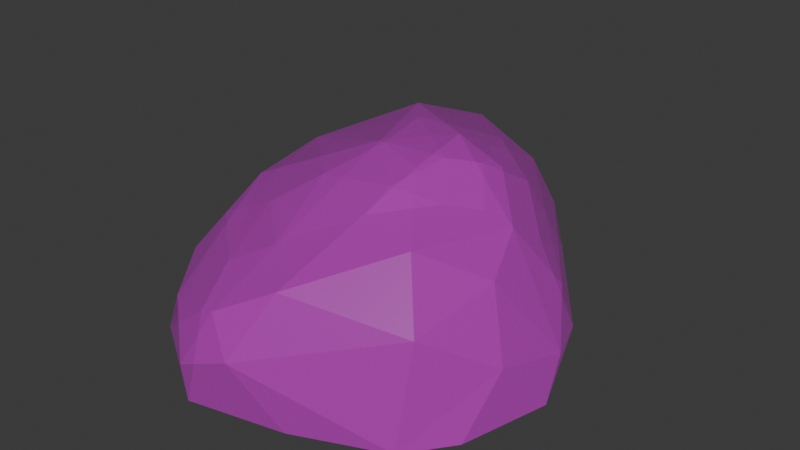 # Source: rock.blend  (saved by Blender 4.2.66; exported with 4.5.12 LTS)
import bpy
from mathutils import Matrix  # noqa: F401  (used for matrix-valued properties, if any)

bpy.ops.wm.read_factory_settings(use_empty=True)
scene = bpy.context.scene
scene.name = 'Scene'

# ---- collections
col_collection = bpy.data.collections.new('Collection'); scene.collection.children.link(col_collection)

# ---- images (referenced by path relative to the original .blend; pixels are not part of the script)
import os
ASSET_DIR = os.environ.get("B2B_ASSET_DIR", "")  # directory of the original .blend (textures are referenced by path, not embedded)
HERE = os.path.dirname(os.path.abspath(__file__))  # packed textures are extracted next to this script under _unpacked/

def load_image(name, relpath, width, height, colorspace="sRGB"):
    """Load a texture the original file referenced (path relative to the .blend, or extracted next to this script)."""
    p = next((c for c in (os.path.join(HERE, relpath), os.path.join(ASSET_DIR, relpath)) if relpath and os.path.exists(c)), "")
    if p:
        img = bpy.data.images.load(p, check_existing=True)
        img.name = name
    else:  # same state as the original file: an image datablock whose file is absent (Cycles renders it pink)
        img = bpy.data.images.new(name, width, height)
        img.source = "FILE"
        img.filepath = "//" + (relpath or name)
    img.colorspace_settings.name = colorspace
    return img
img_texture_gradient_png_039 = load_image('texture_gradient.png.039', 'texture_gradient.png', 1024, 1024, 'sRGB')
img_texture_gradient_png_040 = load_image('texture_gradient.png.040', 'texture_gradient.png', 1024, 1024, 'Non-Color')

# ---- materials (node trees are filled in below, after node groups)
mat_allcolors_material_018 = bpy.data.materials.new('AllColors_Material.018')
mat_allcolors_material_018.surface_render_method = 'BLENDED'
mat_allcolors_material_018.blend_method = 'BLEND'
mat_allcolors_material_018.use_transparency_overlap = False
mat_allcolors_material_018.show_transparent_back = False

# ---- material node trees
mat_allcolors_material_018.use_nodes = True; mat_allcolors_material_018.node_tree.nodes.clear()
_N = mat_allcolors_material_018.node_tree.nodes; _L = mat_allcolors_material_018.node_tree.links
n0 = _N.new('ShaderNodeBsdfPrincipled'); n0.name = 'Principled BSDF'; n0.location = (10, 300)
n0.inputs[2].default_value = 0.4
n0.inputs[27].default_value = (0.0, 0.0, 0.0, 1.0)
n0.inputs[28].default_value = 1.0
n1 = _N.new('ShaderNodeOutputMaterial'); n1.name = 'Material Output'; n1.location = (300, 300)
n2 = _N.new('ShaderNodeNormalMap'); n2.name = 'Normal Map'; n2.location = (-300, -300)
n2.label = 'Normal/Map'
n2.inputs[0].default_value = 0.0
n3 = _N.new('ShaderNodeTexImage'); n3.name = 'Image Texture'; n3.location = (-300, 600)
n3.image = img_texture_gradient_png_039
n4 = _N.new('ShaderNodeTexImage'); n4.name = 'Image Texture.001'; n4.location = (-300, 0)
n4.image = img_texture_gradient_png_040
_L.new(n0.outputs[0], n1.inputs[0])
_L.new(n2.outputs[0], n0.inputs[5])
_L.new(n3.outputs[0], n0.inputs[0])
_L.new(n4.outputs[0], n0.inputs[4])
n1.is_active_output = True

# ---- world
world_world = bpy.data.worlds.new('World'); scene.world = world_world
world_world.use_nodes = True; world_world.node_tree.nodes.clear()
_N = world_world.node_tree.nodes; _L = world_world.node_tree.links
n0 = _N.new('ShaderNodeOutputWorld'); n0.name = 'World Output'; n0.location = (300, 300)
n1 = _N.new('ShaderNodeBackground'); n1.name = 'Background'; n1.location = (10, 300)
n1.inputs[0].default_value = (0.05088, 0.05088, 0.05088, 1.0)
_L.new(n1.outputs[0], n0.inputs[0])
n0.is_active_output = True
world_world.color = (0.05088, 0.05088, 0.05088)
world_world.sun_shadow_jitter_overblur = 0.0

# ---- meshes
me_icosphere_005 = bpy.data.meshes.new('Icosphere.005')
me_icosphere_005.from_pydata([(27.82, 37.85, -84.23), (18.87, 0.0, 90.99), (-92.04, 7.265, 18.73), (-58.59, 0.0, -110.0), (8.972, 56.14, 82.17), (-92.73, 29.41, -50.87), (-40.2, 40.38, 90.54), (-64.84, 40.99, 59.44), (-23.16, 48.91, -111.6), (84.75, 17.57, -2.92), (16.27, 89.93, -22.21), (-58.66, 58.71, -88.02), (-76.56, 42.09, -81.23), (13.66, -3.725e-07, -5.126), (0.07955, 30.56, 102.4), (-85.79, 37.35, 22.89), (-79.35, 12.41, -89.11), (30.56, 13.95, -89.42), (-11.76, 85.71, -3.006), (34.32, 76.97, -29.05), (69.47, 34.25, -25.96), (-60.05, 26.94, -112.4), (-26.73, -5.96e-06, 100.9), (76.27, -2.98e-06, 52.26), (6.499, 0.0, -108.7), (-36.97, 0.0, -118.2), (-82.93, 0.0, -72.78), (60.3, 0.0, 73.48), (87.17, -3.725e-07, 9.921), (-54.15, -7.451e-07, -11.7), (-76.02, -2.98e-06, 50.91), (-96.72, -1.49e-06, -17.07), (63.85, 0.0, -48.2), (44.1, 70.26, 44.37), (-77.44, 60.45, -31.65), (59.37, 67.08, -1.566), (16.61, 58.77, -80.97), (-27.78, 85.34, -49.02), (-21.29, 68.42, -91.15), (-70.49, 58.8, 13.19), (-12.83, 45.69, 96.05), (20.36, 87.23, 11.62), (67.96, 56.39, 22.63), (-9.536, 25.97, -118.2), (-40.14, 26.58, -120.9), (-95.48, 26.18, -14.99), (-23.79, 21.29, 105.2), (58.95, 44.0, 60.43), (81.0, 27.08, 33.43), (-58.69, 13.87, 82.16)], [], [(30, 13, 1), (13, 30, 29), (24, 32, 25), (36, 38, 10), (20, 35, 9), (19, 10, 35), (20, 36, 35), (0, 36, 20), (38, 37, 10), (11, 38, 8), (38, 11, 37), (18, 39, 40), (15, 39, 34), (7, 39, 15), (40, 39, 6), (33, 41, 4), (42, 33, 47), (35, 42, 9), (17, 20, 32), (32, 20, 9), (17, 0, 20), (8, 43, 44), (43, 36, 0), (43, 8, 36), (31, 45, 5), (45, 2, 15), (6, 46, 40), (46, 6, 49), (40, 46, 14), (4, 14, 47), (40, 14, 4), (47, 27, 48), (18, 37, 34, 39), (48, 23, 28), (9, 48, 28), (0, 17, 43), (24, 17, 32), (5, 26, 31), (5, 16, 26), (26, 16, 3), (49, 15, 2), (1, 22, 30), (27, 14, 1), (9, 28, 32), (29, 30, 31), (25, 32, 23), (13, 25, 23), (2, 31, 30), (26, 3, 25), (47, 33, 4), (5, 34, 12), (12, 34, 11), (37, 11, 34), (36, 8, 38), (18, 41, 10), (35, 36, 19), (10, 19, 36), (10, 37, 18), (18, 40, 4, 41), (7, 6, 39), (33, 35, 10, 41), (43, 24, 25, 44), (33, 42, 35), (25, 3, 21, 44), (11, 8, 44, 21), (3, 16, 21), (11, 21, 12), (12, 21, 16), (45, 15, 34, 5), (2, 45, 31), (22, 1, 14, 46), (49, 6, 7), (22, 46, 49), (48, 27, 23), (42, 48, 9), (47, 48, 42), (24, 43, 17), (12, 16, 5), (30, 49, 2), (7, 15, 49), (49, 30, 22), (47, 14, 27), (27, 1, 23), (23, 32, 28), (29, 25, 13), (26, 25, 29), (31, 26, 29), (23, 1, 13)])
me_icosphere_005.polygons.foreach_set('use_smooth', [True] * 88)
_k = set([(0, 17), (0, 20), (0, 36), (0, 43), (1, 14), (1, 22), (1, 27), (2, 15), (2, 30), (2, 31), (2, 45), (2, 49), (3, 16), (3, 21), (3, 25), (3, 26), (4, 14), (4, 33), (4, 40), (4, 41), (4, 47), (5, 12), (5, 16), (5, 26), (5, 31), (5, 34), (5, 45), (6, 7), (6, 39), (6, 40), (6, 46), (6, 49), (7, 15), (7, 39), (7, 49), (8, 11), (8, 36), (8, 38), (8, 43), (8, 44), (9, 20), (9, 28), (9, 32), (9, 35), (9, 42), (9, 48), (10, 18), (10, 19), (10, 35), (10, 36), (10, 37), (10, 38), (10, 41), (11, 12), (11, 21), (11, 34), (11, 37), (11, 38), (12, 16), (12, 21), (12, 34), (14, 27), (14, 40), (14, 46), (14, 47), (15, 34), (15, 39), (15, 45), (15, 49), (16, 21), (16, 26), (17, 20), (17, 24), (17, 32), (17, 43), (18, 37), (18, 39), (18, 40), (18, 41), (19, 35), (19, 36), (20, 32), (20, 35), (20, 36), (21, 44), (22, 30), (22, 46), (22, 49), (23, 27), (23, 28), (23, 48), (24, 25), (24, 32), (24, 43), (25, 44), (26, 31), (27, 47), (27, 48), (28, 32), (28, 48), (30, 31), (30, 49), (31, 45), (33, 35), (33, 41), (33, 42), (33, 47), (34, 37), (34, 39), (35, 36), (35, 42), (36, 38), (36, 43), (37, 38), (39, 40), (40, 46), (42, 47), (42, 48), (43, 44), (46, 49), (47, 48)])
me_icosphere_005.attributes.new('sharp_edge', 'BOOLEAN', 'EDGE').data.foreach_set('value', [ (min(e.vertices), max(e.vertices)) in _k for e in me_icosphere_005.edges])
_uv = me_icosphere_005.uv_layers.new(name='UVMap')
_uv.uv.foreach_set('vector', [0.9334, 0.5135, 0.959, 0.5135, 0.9605, 0.5135, 0.959, 0.5135, 0.9334, 0.5135, 0.9396, 0.5135, 0.9569, 0.5135, 0.9733, 0.5135, 0.9445, 0.5135, 0.9598, 0.8188, 0.949, 0.8689, 0.9597, 0.9807, 0.9749, 0.6914, 0.972, 0.862, 0.9792, 0.6048, 0.9649, 0.9134, 0.9597, 0.9807, 0.972, 0.862, 0.9749, 0.6914, 0.9598, 0.8188, 0.972, 0.862, 0.963, 0.7101, 0.9598, 0.8188, 0.9749, 0.6914, 0.949, 0.8689, 0.9472, 0.9568, 0.9597, 0.9807, 0.9384, 0.8185, 0.949, 0.8689, 0.9485, 0.7676, 0.949, 0.8689, 0.9384, 0.8185, 0.9472, 0.9568, 0.9517, 0.9588, 0.935, 0.8189, 0.9514, 0.7509, 0.9306, 0.7075, 0.935, 0.8189, 0.933, 0.8275, 0.9366, 0.7265, 0.935, 0.8189, 0.9306, 0.7075, 0.9514, 0.7509, 0.935, 0.8189, 0.9436, 0.7233, 0.9676, 0.8785, 0.9609, 0.9666, 0.9576, 0.8051, 0.9744, 0.8064, 0.9676, 0.8785, 0.9719, 0.7421, 0.972, 0.862, 0.9744, 0.8064, 0.9792, 0.6048, 0.9638, 0.586, 0.9749, 0.6914, 0.9733, 0.5135, 0.9733, 0.5135, 0.9749, 0.6914, 0.9792, 0.6048, 0.9638, 0.586, 0.963, 0.7101, 0.9749, 0.6914, 0.9485, 0.7676, 0.9524, 0.6484, 0.9436, 0.6516, 0.9524, 0.6484, 0.9598, 0.8188, 0.963, 0.7101, 0.9524, 0.6484, 0.9485, 0.7676, 0.9598, 0.8188, 0.9275, 0.5135, 0.9279, 0.6495, 0.9286, 0.6663, 0.9279, 0.6495, 0.9288, 0.5513, 0.9306, 0.7075, 0.9436, 0.7233, 0.9483, 0.6241, 0.9514, 0.7509, 0.9483, 0.6241, 0.9436, 0.7233, 0.9383, 0.5856, 0.9514, 0.7509, 0.9483, 0.6241, 0.9551, 0.6723, 0.9576, 0.8051, 0.9551, 0.6723, 0.9719, 0.7421, 0.9514, 0.7509, 0.9551, 0.6723, 0.9576, 0.8051, 0.9719, 0.7421, 0.9723, 0.5135, 0.9782, 0.6542, 0.9517, 0.9588, 0.9472, 0.9568, 0.933, 0.8275, 0.935, 0.8189, 0.9782, 0.6542, 0.9768, 0.5135, 0.9799, 0.5135, 0.9792, 0.6048, 0.9782, 0.6542, 0.9799, 0.5135, 0.963, 0.7101, 0.9638, 0.586, 0.9524, 0.6484, 0.9569, 0.5135, 0.9638, 0.586, 0.9733, 0.5135, 0.9286, 0.6663, 0.9314, 0.5135, 0.9275, 0.5135, 0.9286, 0.6663, 0.9325, 0.578, 0.9314, 0.5135, 0.9314, 0.5135, 0.9325, 0.578, 0.9384, 0.5135, 0.9383, 0.5856, 0.9306, 0.7075, 0.9288, 0.5513, 0.9605, 0.5135, 0.9475, 0.5135, 0.9334, 0.5135, 0.9723, 0.5135, 0.9551, 0.6723, 0.9605, 0.5135, 0.9792, 0.6048, 0.9799, 0.5135, 0.9733, 0.5135, 0.9396, 0.5135, 0.9334, 0.5135, 0.9275, 0.5135, 0.9445, 0.5135, 0.9733, 0.5135, 0.9768, 0.5135, 0.959, 0.5135, 0.9445, 0.5135, 0.9768, 0.5135, 0.9288, 0.5513, 0.9275, 0.5135, 0.9334, 0.5135, 0.9314, 0.5135, 0.9384, 0.5135, 0.9445, 0.5135, 0.9719, 0.7421, 0.9676, 0.8785, 0.9576, 0.8051, 0.9286, 0.6663, 0.933, 0.8275, 0.9333, 0.7322, 0.9333, 0.7322, 0.933, 0.8275, 0.9384, 0.8185, 0.9472, 0.9568, 0.9384, 0.8185, 0.933, 0.8275, 0.9598, 0.8188, 0.9485, 0.7676, 0.949, 0.8689, 0.9517, 0.9588, 0.9609, 0.9666, 0.9597, 0.9807, 0.972, 0.862, 0.9598, 0.8188, 0.9649, 0.9134, 0.9597, 0.9807, 0.9649, 0.9134, 0.9598, 0.8188, 0.9597, 0.9807, 0.9472, 0.9568, 0.9517, 0.9588, 0.9517, 0.9588, 0.9514, 0.7509, 0.9576, 0.8051, 0.9609, 0.9666, 0.9366, 0.7265, 0.9436, 0.7233, 0.935, 0.8189, 0.9676, 0.8785, 0.972, 0.862, 0.9597, 0.9807, 0.9609, 0.9666, 0.9524, 0.6484, 0.9569, 0.5135, 0.9445, 0.5135, 0.9436, 0.6516, 0.9676, 0.8785, 0.9744, 0.8064, 0.972, 0.862, 0.9445, 0.5135, 0.9384, 0.5135, 0.938, 0.6535, 0.9436, 0.6516, 0.9384, 0.8185, 0.9485, 0.7676, 0.9436, 0.6516, 0.938, 0.6535, 0.9384, 0.5135, 0.9325, 0.578, 0.938, 0.6535, 0.9384, 0.8185, 0.938, 0.6535, 0.9333, 0.7322, 0.9333, 0.7322, 0.938, 0.6535, 0.9325, 0.578, 0.9279, 0.6495, 0.9306, 0.7075, 0.933, 0.8275, 0.9286, 0.6663, 0.9288, 0.5513, 0.9279, 0.6495, 0.9275, 0.5135, 0.9475, 0.5135, 0.9605, 0.5135, 0.9551, 0.6723, 0.9483, 0.6241, 0.9383, 0.5856, 0.9436, 0.7233, 0.9366, 0.7265, 0.9475, 0.5135, 0.9483, 0.6241, 0.9383, 0.5856, 0.9782, 0.6542, 0.9723, 0.5135, 0.9768, 0.5135, 0.9744, 0.8064, 0.9782, 0.6542, 0.9792, 0.6048, 0.9719, 0.7421, 0.9782, 0.6542, 0.9744, 0.8064, 0.9569, 0.5135, 0.9524, 0.6484, 0.9638, 0.586, 0.9333, 0.7322, 0.9325, 0.578, 0.9286, 0.6663, 0.9334, 0.5135, 0.9383, 0.5856, 0.9288, 0.5513, 0.9366, 0.7265, 0.9306, 0.7075, 0.9383, 0.5856, 0.9383, 0.5856, 0.9334, 0.5135, 0.9475, 0.5135, 0.9719, 0.7421, 0.9551, 0.6723, 0.9723, 0.5135, 0.9723, 0.5135, 0.9605, 0.5135, 0.9768, 0.5135, 0.9768, 0.5135, 0.9733, 0.5135, 0.9799, 0.5135, 0.9396, 0.5135, 0.9445, 0.5135, 0.959, 0.5135, 0.9314, 0.5135, 0.9445, 0.5135, 0.9396, 0.5135, 0.9275, 0.5135, 0.9314, 0.5135, 0.9396, 0.5135, 0.9768, 0.5135, 0.9605, 0.5135, 0.959, 0.5135])
me_icosphere_005.materials.append(mat_allcolors_material_018)
me_icosphere_005.update()
me_icosphere_005.normals_split_custom_set([tuple(v) for v in zip(*[iter([3.252e-08, -1.0, -3.718e-08, -2.729e-08, -1.0, 8.097e-09, 2.075e-08, -1.0, -1.565e-08, -2.729e-08, -1.0, 8.097e-09, 3.252e-08, -1.0, -3.718e-08, 1.097e-08, -1.0, -2.126e-08, 0.0, -1.0, 0.0, 2.658e-08, -1.0, -3.075e-08, -1.556e-09, -1.0, -6.511e-09, 0.3308, 0.8345, -0.4407, 0.3308, 0.8345, -0.4407, 0.3308, 0.8345, -0.4407, 0.8597, 0.4475, -0.2465, 0.8597, 0.4475, -0.2465, 0.8597, 0.4475, -0.2465, 0.5273, 0.83, -0.1819, 0.5273, 0.83, -0.1819, 0.5273, 0.83, -0.1819, 0.7122, 0.5464, -0.4407, 0.7122, 0.5464, -0.4407, 0.7122, 0.5464, -0.4407, 0.7319, 0.4692, -0.4941, 0.7319, 0.4692, -0.4941, 0.7319, 0.4692, -0.4941, 0.119, 0.9275, -0.3543, 0.119, 0.9275, -0.3543, 0.119, 0.9275, -0.3543, -0.2403, 0.7131, -0.6587, -0.2403, 0.7131, -0.6587, -0.2403, 0.7131, -0.6587, -0.2617, 0.8809, -0.3943, -0.2617, 0.8809, -0.3943, -0.2617, 0.8809, -0.3943, -0.3074, 0.8835, 0.3535, -0.3074, 0.8835, 0.3535, -0.3074, 0.8835, 0.3535, -0.7742, 0.6167, 0.1427, -0.7742, 0.6167, 0.1427, -0.7742, 0.6167, 0.1427, -0.6906, 0.6426, 0.3318, -0.6906, 0.6426, 0.3318, -0.6906, 0.6426, 0.3318, -0.2415, 0.9185, 0.3132, -0.2415, 0.9185, 0.3132, -0.2415, 0.9185, 0.3132, 0.07939, 0.9074, 0.4127, 0.07939, 0.9074, 0.4127, 0.07939, 0.9074, 0.4127, 0.6947, 0.618, 0.3681, 0.6947, 0.618, 0.3681, 0.6947, 0.618, 0.3681, 0.883, 0.4558, -0.1123, 0.883, 0.4558, -0.1123, 0.883, 0.4558, -0.1123, 0.7936, 0.2344, -0.5615, 0.7936, 0.2344, -0.5615, 0.7936, 0.2344, -0.5615, 0.8717, 0.1582, -0.4639, 0.8717, 0.1582, -0.4639, 0.8717, 0.1582, -0.4639, 0.801, 0.2134, -0.5593, 0.801, 0.2134, -0.5593, 0.801, 0.2134, -0.5593, 0.08864, 0.3246, -0.9417, 0.08864, 0.3246, -0.9417, 0.08864, 0.3246, -0.9417, 0.5414, 0.405, -0.7368, 0.5414, 0.405, -0.7368, 0.5414, 0.405, -0.7368, 0.4546, 0.4855, -0.7467, 0.4546, 0.4855, -0.7467, 0.4546, 0.4855, -0.7467, -0.996, 0.05261, -0.07177, -0.996, 0.05261, -0.07177, -0.996, 0.05261, -0.07177, -0.9652, 0.1735, 0.1958, -0.9652, 0.1735, 0.1958, -0.9652, 0.1735, 0.1958, -0.2588, 0.4401, 0.8598, -0.2588, 0.4401, 0.8598, -0.2588, 0.4401, 0.8598, -0.5668, 0.1385, 0.8121, -0.5668, 0.1385, 0.8121, -0.5668, 0.1385, 0.8121, -0.0324, 0.365, 0.9304, -0.0324, 0.365, 0.9304, -0.0324, 0.365, 0.9304, 0.4459, 0.4555, 0.7705, 0.4459, 0.4555, 0.7705, 0.4459, 0.4555, 0.7705, 0.2465, 0.5478, 0.7995, 0.2465, 0.5478, 0.7995, 0.2465, 0.5478, 0.7995, 0.8151, 0.1875, 0.5481, 0.8151, 0.1875, 0.5481, 0.8151, 0.1875, 0.5481, -0.3995, 0.9096, 0.1139, -0.3995, 0.9096, 0.1139, -0.3995, 0.9096, 0.1139, -0.3995, 0.9096, 0.1139, 0.9684, 0.004465, 0.2493, 0.9684, 0.004465, 0.2493, 0.9684, 0.004465, 0.2493, 0.9828, 0.176, 0.05551, 0.9828, 0.176, 0.05551, 0.9828, 0.176, 0.05551, 0.6124, 0.2342, -0.7551, 0.6124, 0.2342, -0.7551, 0.6124, 0.2342, -0.7551, 0.6947, -0.2888, -0.6587, 0.6947, -0.2888, -0.6587, 0.6947, -0.2888, -0.6587, -0.9607, -0.143, -0.2378, -0.9607, -0.143, -0.2378, -0.9607, -0.143, -0.2378, -0.9523, -0.1036, -0.287, -0.9523, -0.1036, -0.287, -0.9523, -0.1036, -0.287, -0.7547, -0.4322, -0.4935, -0.7547, -0.4322, -0.4935, -0.7547, -0.4322, -0.4935, -0.8837, 0.1211, 0.4521, -0.8837, 0.1211, 0.4521, -0.8837, 0.1211, 0.4521, 2.075e-08, -1.0, -1.565e-08, 9.703e-08, -1.0, -1.554e-07, 3.252e-08, -1.0, -3.718e-08, 0.3871, -0.1053, 0.916, 0.3871, -0.1053, 0.916, 0.3871, -0.1053, 0.916, 0.9185, -0.1429, -0.3687, 0.9185, -0.1429, -0.3687, 0.9185, -0.1429, -0.3687, 1.097e-08, -1.0, -2.126e-08, 3.252e-08, -1.0, -3.718e-08, 2.061e-08, -1.0, -2.465e-08, -1.556e-09, -1.0, -6.511e-09, 2.658e-08, -1.0, -3.075e-08, -3.154e-09, -1.0, 1.937e-08, -2.729e-08, -1.0, 8.097e-09, -1.556e-09, -1.0, -6.511e-09, -3.154e-09, -1.0, 1.937e-08, -0.7398, -0.634, 0.2253, -0.7398, -0.634, 0.2253, -0.7398, -0.634, 0.2253, -6.686e-10, -1.0, -1.096e-08, 0.0, -1.0, 0.0, -1.556e-09, -1.0, -6.511e-09, 0.4326, 0.6357, 0.6394, 0.4326, 0.6357, 0.6394, 0.4326, 0.6357, 0.6394, -0.8181, 0.5345, -0.2124, -0.8181, 0.5345, -0.2124, -0.8181, 0.5345, -0.2124, -0.7082, 0.6579, -0.2562, -0.7082, 0.6579, -0.2562, -0.7082, 0.6579, -0.2562, -0.4923, 0.8494, -0.1901, -0.4923, 0.8494, -0.1901, -0.4923, 0.8494, -0.1901, 0.347, 0.6624, -0.664, 0.347, 0.6624, -0.664, 0.347, 0.6624, -0.664, -0.08785, 0.9921, 0.08998, -0.08785, 0.9921, 0.08998, -0.08785, 0.9921, 0.08998, 0.7015, 0.5631, -0.4367, 0.7015, 0.5631, -0.4367, 0.7015, 0.5631, -0.4367, 0.4167, 0.8041, -0.4241, 0.4167, 0.8041, -0.4241, 0.4167, 0.8041, -0.4241, -0.125, 0.9915, 0.03561, -0.125, 0.9915, 0.03561, -0.125, 0.9915, 0.03561, -0.2064, 0.9077, 0.3653, -0.2064, 0.9077, 0.3653, -0.2064, 0.9077, 0.3653, -0.2064, 0.9077, 0.3653, -0.4449, 0.8162, 0.3686, -0.4449, 0.8162, 0.3686, -0.4449, 0.8162, 0.3686, 0.4743, 0.8782, 0.06127, 0.4743, 0.8782, 0.06127, 0.4743, 0.8782, 0.06127, 0.4743, 0.8782, 0.06127, 0.1583, -0.1691, -0.9728, 0.1583, -0.1691, -0.9728, 0.1583, -0.1691, -0.9728, 0.1583, -0.1691, -0.9728, 0.5906, 0.7945, 0.1413, 0.5906, 0.7945, 0.1413, 0.5906, 0.7945, 0.1413, -0.3699, -0.1207, -0.9212, -0.3699, -0.1207, -0.9212, -0.3699, -0.1207, -0.9212, -0.3699, -0.1207, -0.9212, -0.3267, 0.577, -0.7485, -0.3267, 0.577, -0.7485, -0.3267, 0.577, -0.7485, -0.3267, 0.577, -0.7485, -0.7347, -0.1003, -0.671, -0.7347, -0.1003, -0.671, -0.7347, -0.1003, -0.671, -0.6613, 0.4748, -0.5807, -0.6613, 0.4748, -0.5807, -0.6613, 0.4748, -0.5807, -0.8142, 0.2195, -0.5375, -0.8142, 0.2195, -0.5375, -0.8142, 0.2195, -0.5375, -0.8781, 0.4775, 0.0312, -0.8781, 0.4775, 0.0312, -0.8781, 0.4775, 0.0312, -0.8781, 0.4775, 0.0312, -0.9918, 0.03706, 0.122, -0.9918, 0.03706, 0.122, -0.9918, 0.03706, 0.122, 0.2044, -0.2279, 0.952, 0.2044, -0.2279, 0.952, 0.2044, -0.2279, 0.952, 0.2044, -0.2279, 0.952, -0.7374, 0.3275, 0.5907, -0.7374, 0.3275, 0.5907, -0.7374, 0.3275, 0.5907, -0.5344, -0.09864, 0.8394, -0.5344, -0.09864, 0.8394, -0.5344, -0.09864, 0.8394, 0.7696, 0.2685, 0.5793, 0.7696, 0.2685, 0.5793, 0.7696, 0.2685, 0.5793, 0.9151, 0.403, -0.0109, 0.9151, 0.403, -0.0109, 0.9151, 0.403, -0.0109, 0.8012, 0.4853, 0.3501, 0.8012, 0.4853, 0.3501, 0.8012, 0.4853, 0.3501, 0.5963, 0.07478, -0.7992, 0.5963, 0.07478, -0.7992, 0.5963, 0.07478, -0.7992, -0.8973, 0.1903, -0.3984, -0.8973, 0.1903, -0.3984, -0.8973, 0.1903, -0.3984, -0.8858, 0.07487, 0.458, -0.8858, 0.07487, 0.458, -0.8858, 0.07487, 0.458, -0.8584, 0.2007, 0.4721, -0.8584, 0.2007, 0.4721, -0.8584, 0.2007, 0.4721, -0.5852, -0.5694, 0.5773, -0.5852, -0.5694, 0.5773, -0.5852, -0.5694, 0.5773, 0.5217, 0.2572, 0.8134, 0.5217, 0.2572, 0.8134, 0.5217, 0.2572, 0.8134, 8.699e-08, -1.0, 2.059e-07, 2.075e-08, -1.0, -1.565e-08, -3.154e-09, -1.0, 1.937e-08, -3.154e-09, -1.0, 1.937e-08, 2.658e-08, -1.0, -3.075e-08, 8.376e-08, -1.0, -4.003e-08, 1.097e-08, -1.0, -2.126e-08, -1.556e-09, -1.0, -6.511e-09, -2.729e-08, -1.0, 8.097e-09, -6.686e-10, -1.0, -1.096e-08, -1.556e-09, -1.0, -6.511e-09, 1.097e-08, -1.0, -2.126e-08, 2.061e-08, -1.0, -2.465e-08, -6.686e-10, -1.0, -1.096e-08, 1.097e-08, -1.0, -2.126e-08, -3.154e-09, -1.0, 1.937e-08, 2.075e-08, -1.0, -1.565e-08, -2.729e-08, -1.0, 8.097e-09])] * 3)])

# ---- objects
ob_stone_average_01 = bpy.data.objects.new('Stone_average_01', me_icosphere_005)

# ---- transforms, parenting, visibility, modifiers, constraints
ob_stone_average_01.location = (0.0, 0.0, 0.0)
ob_stone_average_01.rotation_euler = (1.571, 2.22e-16, 2.22e-16)
ob_stone_average_01.scale = (0.01, 0.01, 0.01)
ob_stone_average_01.color = (0.8, 0.8, 0.8, 1.0)

# ---- collection membership
col_collection.objects.link(ob_stone_average_01)

# ---- scene / render settings (as saved in the file)
scene.frame_start = 1; scene.frame_end = 250; scene.frame_set(1)
scene.render.engine = 'BLENDER_EEVEE_NEXT'
bpy.context.view_layer.update()

# ---- added for rendering (the .blend has no active camera and no usable light): camera, sun
cam_auto = bpy.data.cameras.new('AutoCamera')
cam_auto.lens = 50.0
cam_auto.sensor_width = 36.0
cam_auto.clip_end = 1000.0
ob_auto_camera = bpy.data.objects.new('AutoCamera', cam_auto)
scene.collection.objects.link(ob_auto_camera)
ob_auto_camera.location = (2.77441, -3.30837, 2.70737)
ob_auto_camera.rotation_euler = (1.09748, -7.21219e-08, 0.694738)
scene.camera = ob_auto_camera
light_auto_sun = bpy.data.lights.new('AutoSun', 'SUN')
light_auto_sun.energy = 3.0
light_auto_sun.angle = 0.0523599
ob_auto_sun = bpy.data.objects.new('AutoSun', light_auto_sun)
scene.collection.objects.link(ob_auto_sun)
ob_auto_sun.rotation_euler = (0.872665, 0.174533, 0.523599)
bpy.context.view_layer.update()

